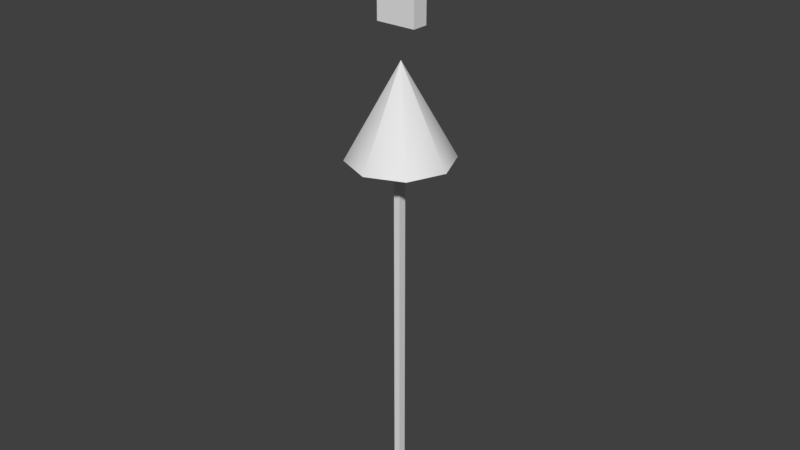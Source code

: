 # Source: y-axis.blend  (saved by Blender 2.79.0; exported with 4.5.12 LTS)
import bpy
from mathutils import Matrix  # noqa: F401  (used for matrix-valued properties, if any)

bpy.ops.wm.read_factory_settings(use_empty=True)
scene = bpy.context.scene
scene.name = 'Scene'

# ---- collections
col_collection_1 = bpy.data.collections.new('Collection 1'); scene.collection.children.link(col_collection_1)

# ---- materials (node trees are filled in below, after node groups)
mat_wire_085028177 = bpy.data.materials.new('wire_085028177')
mat_wire_085028177.alpha_threshold = 0.0
mat_wire_085028177.use_transparent_shadow = False
mat_wire_085028177.roughness = 0.5

# ---- material node trees

# ---- world
world_world = bpy.data.worlds.new('World'); scene.world = world_world
world_world.color = (0.05088, 0.05088, 0.05088)
world_world.use_sun_shadow = False
world_world.sun_shadow_jitter_overblur = 0.0
world_world.cycles.sampling_method = 'MANUAL'

# ---- meshes
me_cutext = bpy.data.meshes.new('CUText')
me_cutext.from_pydata([(0.301, 0.447, 0.0), (0.118, 0.682, 0.0), (0.0, 0.682, 0.0), (0.253, 0.361, 0.0), (0.253, 0.0, 0.0), (0.351, 0.0, 0.0), (0.351, 0.36, 0.0), (0.604, 0.682, 0.0), (0.486, 0.682, 0.0), (0.301, 0.447, 0.2407), (0.118, 0.682, 0.2407), (0.0, 0.682, 0.2407), (0.253, 0.361, 0.2407), (0.253, 0.0, 0.2407), (0.351, 0.0, 0.2407), (0.351, 0.36, 0.2407), (0.604, 0.682, 0.2407), (0.486, 0.682, 0.2407), (0.3225, -0.7562, 0.09936), (0.1045, -0.7562, 0.3174), (0.01417, -0.7562, 0.09936), (0.3225, -0.7562, 0.4077), (0.5405, -0.7562, 0.3174), (0.6309, -0.7562, 0.09936), (0.5405, -0.7562, -0.1187), (0.3225, -0.7562, -0.209), (0.1045, -0.7562, -0.1187), (0.3225, -0.2047, 0.09936), (0.3367, -0.7579, 0.07975), (0.3367, -2.99, 0.07975), (0.2878, -2.99, 0.07975), (0.2878, -0.7579, 0.07975), (0.3367, -0.7579, 0.1189), (0.2878, -0.7579, 0.1189), (0.2878, -2.99, 0.1189), (0.3367, -2.99, 0.1189)], [], [(3, 2, 1), (3, 1, 0), (0, 8, 7), (0, 7, 6), (3, 0, 6), (4, 3, 6), (4, 6, 5), (12, 10, 11), (12, 9, 10), (9, 16, 17), (9, 15, 16), (12, 15, 9), (13, 15, 12), (13, 14, 15), (3, 11, 2), (4, 12, 3), (0, 17, 8), (5, 13, 4), (1, 9, 0), (8, 16, 7), (6, 14, 5), (7, 15, 6), (2, 10, 1), (3, 12, 11), (4, 13, 12), (0, 9, 17), (5, 14, 13), (1, 10, 9), (8, 17, 16), (6, 15, 14), (7, 16, 15), (2, 11, 10), (18, 19, 20), (18, 21, 19), (18, 22, 21), (18, 23, 22), (18, 24, 23), (18, 25, 24), (18, 26, 25), (18, 20, 26), (20, 19, 27), (19, 21, 27), (21, 22, 27), (22, 23, 27), (23, 24, 27), (24, 25, 27), (25, 26, 27), (26, 20, 27), (28, 29, 30), (30, 31, 28), (32, 33, 34), (34, 35, 32), (28, 31, 33), (33, 32, 28), (31, 30, 34), (34, 33, 31), (30, 29, 35), (35, 34, 30), (29, 28, 32), (32, 35, 29)])
me_cutext.polygons.foreach_set('use_smooth', [0, 0, 0, 0, 0, 0, 0, 0, 0, 0, 0, 0, 0, 0, 0, 0, 0, 0, 0, 0, 0, 0, 0, 0, 0, 0, 0, 0, 0, 0, 0, 0, 1, 1, 1, 1, 1, 1, 1, 1, 1, 1, 1, 1, 1, 1, 1, 1, 1, 1, 1, 1, 1, 1, 1, 1, 1, 1, 1, 1])
_k = set([(19, 20), (19, 21), (19, 27), (20, 26), (20, 27), (21, 22), (21, 27), (22, 23), (22, 27), (23, 24), (23, 27), (24, 25), (24, 27), (25, 26), (25, 27), (26, 27), (28, 29), (28, 31), (28, 32), (29, 30), (29, 35), (30, 31), (30, 34), (31, 33), (32, 33), (32, 35), (33, 34), (34, 35)])
me_cutext.attributes.new('sharp_edge', 'BOOLEAN', 'EDGE').data.foreach_set('value', [ (min(e.vertices), max(e.vertices)) in _k for e in me_cutext.edges])
_uv = me_cutext.uv_layers.new(name='UVMap')
_uv.uv.foreach_set('vector', [0.0, 0.0, 0.0, 0.0, 0.0, 0.0, 0.0, 0.0, 0.0, 0.0, 0.0, 0.0, 0.0, 0.0, 0.0, 0.0, 0.0, 0.0, 0.0, 0.0, 0.0, 0.0, 0.0, 0.0, 0.0, 0.0, 0.0, 0.0, 0.0, 0.0, 0.0, 0.0, 0.0, 0.0, 0.0, 0.0, 0.0, 0.0, 0.0, 0.0, 0.0, 0.0, 0.0, 0.0, 0.0, 0.0, 0.0, 0.0, 0.0, 0.0, 0.0, 0.0, 0.0, 0.0, 0.0, 0.0, 0.0, 0.0, 0.0, 0.0, 0.0, 0.0, 0.0, 0.0, 0.0, 0.0, 0.0, 0.0, 0.0, 0.0, 0.0, 0.0, 0.0, 0.0, 0.0, 0.0, 0.0, 0.0, 0.0, 0.0, 0.0, 0.0, 0.0, 0.0, 0.0, 0.0, 0.0, 0.0, 0.0, 0.0, 0.0, 0.0, 0.0, 0.0, 0.0, 0.0, 0.0, 0.0, 0.0, 0.0, 0.0, 0.0, 0.0, 0.0, 0.0, 0.0, 0.0, 0.0, 0.0, 0.0, 0.0, 0.0, 0.0, 0.0, 0.0, 0.0, 0.0, 0.0, 0.0, 0.0, 0.0, 0.0, 0.0, 0.0, 0.0, 0.0, 0.0, 0.0, 0.0, 0.0, 0.0, 0.0, 0.0, 0.0, 0.0, 0.0, 0.0, 0.0, 0.0, 0.0, 0.0, 0.0, 0.0, 0.0, 0.0, 0.0, 0.0, 0.0, 0.0, 0.0, 0.0, 0.0, 0.0, 0.0, 0.0, 0.0, 0.0, 0.0, 0.0, 0.0, 0.0, 0.0, 0.0, 0.0, 0.0, 0.0, 0.0, 0.0, 0.0, 0.0, 0.0, 0.0, 0.0, 0.0, 0.0, 0.0, 0.0, 0.0, 0.0, 0.0, 0.0, 0.0, 0.0, 0.0, 0.0, 0.0, 0.0, 0.0, 0.0, 0.0, 0.0, 0.0, 0.5, 0.5, 0.8536, 0.8536, 1.0, 0.5, 0.5, 0.5, 0.5, 1.0, 0.8536, 0.8536, 0.5, 0.5, 0.1464, 0.8536, 0.5, 1.0, 0.5, 0.5, 0.0, 0.5, 0.1464, 0.8536, 0.5, 0.5, 0.1464, 0.1464, 0.0, 0.5, 0.5, 0.5, 0.5, 0.0, 0.1464, 0.1464, 0.5, 0.5, 0.8536, 0.1464, 0.5, 0.0, 0.5, 0.5, 1.0, 0.5, 0.8536, 0.1464, 1.0, 0.5, 0.8536, 0.8536, 0.5, 0.5, 0.8536, 0.8536, 0.5, 1.0, 0.5, 0.5, 0.5, 1.0, 0.1464, 0.8536, 0.5, 0.5, 0.1464, 0.8536, 0.0, 0.5, 0.5, 0.5, 0.0, 0.5, 0.1464, 0.1464, 0.5, 0.5, 0.1464, 0.1464, 0.5, 0.0, 0.5, 0.5, 0.5, 0.0, 0.8536, 0.1464, 0.5, 0.5, 0.8536, 0.1464, 1.0, 0.5, 0.5, 0.5, 0.477, 0.4682, 0.477, 0.4682, 0.5563, 0.4682, 0.5563, 0.4682, 0.5563, 0.4682, 0.477, 0.4682, 0.477, 0.5317, 0.5563, 0.5317, 0.5563, 0.5317, 0.5563, 0.5317, 0.477, 0.5317, 0.477, 0.5317, 0.477, 0.4682, 0.5563, 0.4682, 0.5563, 0.5317, 0.5563, 0.5317, 0.477, 0.5317, 0.477, 0.4682, 0.5563, 0.4682, 0.5563, 0.4682, 0.5563, 0.5317, 0.5563, 0.5317, 0.5563, 0.5317, 0.5563, 0.4682, 0.5563, 0.4682, 0.477, 0.4682, 0.477, 0.5317, 0.477, 0.5317, 0.5563, 0.5317, 0.5563, 0.4682, 0.477, 0.4682, 0.477, 0.4682, 0.477, 0.5317, 0.477, 0.5317, 0.477, 0.5317, 0.477, 0.4682])
me_cutext.materials.append(mat_wire_085028177)
me_cutext.use_remesh_preserve_volume = False
me_cutext.use_remesh_preserve_attributes = False
me_cutext.use_mirror_vertex_groups = False
me_cutext.auto_texspace = False
me_cutext.update()
me_cutext.normals_split_custom_set([tuple(v) for v in zip(*[iter([0.0, 0.0, -1.0, 0.0, 0.0, -1.0, 0.0, 0.0, -1.0, 0.0, 0.0, -1.0, 0.0, 0.0, -1.0, 0.0, 0.0, -1.0, 0.0, 0.0, -1.0, 0.0, 0.0, -1.0, 0.0, 0.0, -1.0, 0.0, 0.0, -1.0, 0.0, 0.0, -1.0, 0.0, 0.0, -1.0, 0.0, 0.0, -1.0, 0.0, 0.0, -1.0, 0.0, 0.0, -1.0, 0.0, 0.0, -1.0, 0.0, 0.0, -1.0, 0.0, 0.0, -1.0, 0.0, 0.0, -1.0, 0.0, 0.0, -1.0, 0.0, 0.0, -1.0, 0.0, 0.0, 1.0, 0.0, 0.0, 1.0, 0.0, 0.0, 1.0, 2.758e-07, 0.0, 1.0, 2.758e-07, 0.0, 1.0, 2.758e-07, 0.0, 1.0, 0.0, 0.0, 1.0, 0.0, 0.0, 1.0, 0.0, 0.0, 1.0, 0.0, 0.0, 1.0, 0.0, 0.0, 1.0, 0.0, 0.0, 1.0, -4.395e-07, 0.0, 1.0, -4.395e-07, 0.0, 1.0, -4.395e-07, 0.0, 1.0, 5.594e-08, 0.0, 1.0, 5.594e-08, 0.0, 1.0, 5.594e-08, 0.0, 1.0, 0.0, 0.0, 1.0, 0.0, 0.0, 1.0, 0.0, 0.0, 1.0, -0.7854, -0.619, 0.0, -0.7854, -0.619, 0.0, -0.7854, -0.619, 0.0, -1.0, 0.0, 0.0, -1.0, 0.0, 0.0, -1.0, 0.0, 0.0, -0.7857, 0.6186, 0.0, -0.7857, 0.6186, 0.0, -0.7857, 0.6186, 0.0, 0.0, -1.0, 0.0, 0.0, -1.0, 0.0, 0.0, -1.0, 0.0, 0.789, 0.6144, 0.0, 0.789, 0.6144, 0.0, 0.789, 0.6144, 0.0, 0.0, 1.0, 0.0, 0.0, 1.0, 0.0, 0.0, 1.0, 0.0, 1.0, 0.0, 0.0, 1.0, 0.0, 0.0, 1.0, 0.0, 0.0, 0.7863, -0.6178, 0.0, 0.7863, -0.6178, 0.0, 0.7863, -0.6178, 0.0, 0.0, 1.0, 0.0, 0.0, 1.0, 0.0, 0.0, 1.0, 0.0, -0.7854, -0.619, 0.0, -0.7854, -0.619, 0.0, -0.7854, -0.619, 0.0, -1.0, 0.0, 0.0, -1.0, 0.0, 0.0, -1.0, 0.0, 0.0, -0.7857, 0.6186, 0.0, -0.7857, 0.6186, 0.0, -0.7857, 0.6186, 0.0, 0.0, -1.0, 0.0, 0.0, -1.0, 0.0, 0.0, -1.0, 0.0, 0.789, 0.6144, 0.0, 0.789, 0.6144, 0.0, 0.789, 0.6144, 0.0, 0.0, 1.0, 0.0, 0.0, 1.0, 0.0, 0.0, 1.0, 0.0, 1.0, 0.0, 0.0, 1.0, 0.0, 0.0, 1.0, 0.0, 0.0, 0.7863, -0.6178, 0.0, 0.7863, -0.6178, 0.0, 0.7863, -0.6178, 0.0, 0.0, 1.0, 0.0, 0.0, 1.0, 0.0, 0.0, 1.0, 0.0, 0.0, -1.0, -2.771e-08, 0.0, -1.0, 0.0, 0.0, -1.0, 1.108e-07, 0.0, -1.0, -2.771e-08, 0.0, -1.0, 0.0, 0.0, -1.0, 0.0, 0.0, -1.0, -2.771e-08, 0.0, -1.0, -1.108e-07, 0.0, -1.0, 0.0, 0.0, -1.0, -2.771e-08, 0.0, -1.0, 4.825e-14, 0.0, -1.0, -1.108e-07, 0.0, -1.0, -2.771e-08, 0.0, -1.0, -1.108e-07, 0.0, -1.0, 4.825e-14, 0.0, -1.0, -2.771e-08, 0.0, -1.0, -2.217e-07, 0.0, -1.0, -1.108e-07, 0.0, -1.0, -2.771e-08, 0.0, -1.0, 1.108e-07, 0.0, -1.0, -2.217e-07, 0.0, -1.0, -2.771e-08, 0.0, -1.0, 1.108e-07, 0.0, -1.0, 1.108e-07, -0.8729, 0.4879, 1.223e-06, -0.6172, 0.4879, 0.6172, -0.8209, 0.4589, 0.34, -0.6172, 0.4879, 0.6172, -1.073e-06, 0.4879, 0.8729, -0.34, 0.4589, 0.8209, 1.348e-06, 0.4879, 0.8729, 0.6172, 0.488, 0.6172, 0.34, 0.4589, 0.8209, 0.6172, 0.488, 0.6172, 0.8729, 0.488, 1.252e-06, 0.8209, 0.4589, 0.34, 0.8729, 0.488, -1.179e-06, 0.6172, 0.488, -0.6172, 0.8209, 0.4589, -0.34, 0.6172, 0.488, -0.6172, 9.537e-07, 0.488, -0.8729, 0.34, 0.4589, -0.8209, -1.15e-06, 0.488, -0.8729, -0.6172, 0.488, -0.6172, -0.34, 0.4589, -0.8209, -0.6172, 0.488, -0.6172, -0.8729, 0.4879, -1.252e-06, -0.8209, 0.4589, -0.34, -7.611e-09, 7.343e-08, -1.0, -5.454e-07, 7.343e-08, -1.0, -5.378e-07, 7.343e-08, -1.0, -5.378e-07, 7.343e-08, -1.0, 0.0, 7.343e-08, -1.0, -7.611e-09, 7.343e-08, -1.0, 5.378e-07, -7.343e-08, 1.0, 5.454e-07, -7.343e-08, 1.0, 7.611e-09, -7.343e-08, 1.0, 7.611e-09, -7.343e-08, 1.0, 0.0, -7.343e-08, 1.0, 5.378e-07, -7.343e-08, 1.0, 0.0, 1.0, 2.077e-06, 0.0, 1.0, 0.0, 0.0, 1.0, 1.564e-06, 0.0, 1.0, 1.564e-06, 0.0, 1.0, 3.641e-06, 0.0, 1.0, 2.077e-06, -1.0, -4.261e-08, 0.0, -1.0, -4.261e-08, 0.0, -1.0, -4.261e-08, 0.0, -1.0, -4.261e-08, 0.0, -1.0, -4.261e-08, 0.0, -1.0, -4.261e-08, 0.0, 0.0, -1.0, 0.0, 0.0, -1.0, 0.0, 0.0, -1.0, 0.0, 0.0, -1.0, 0.0, 0.0, -1.0, 0.0, 0.0, -1.0, 0.0, 1.0, 2.178e-08, -8.497e-09, 1.0, 6.392e-08, -7.61e-07, 1.0, 6.344e-08, -7.525e-07, 1.0, 6.344e-08, -7.525e-07, 1.0, 2.131e-08, 0.0, 1.0, 2.178e-08, -8.497e-09])] * 3)])

# ---- objects
ob_text = bpy.data.objects.new('Text', me_cutext)

# ---- transforms, parenting, visibility, modifiers, constraints
ob_text.location = (-7.185, -14.4, 112.6)
ob_text.rotation_euler = (1.571, -0.0, 1.571)
ob_text.scale = (37.32, 37.32, 37.32)
ob_text.lineart.crease_threshold = 0.0

# ---- collection membership
col_collection_1.objects.link(ob_text)

# ---- scene / render settings (as saved in the file)
scene.frame_start = 1; scene.frame_end = 250; scene.frame_set(1)
scene.render.engine = 'BLENDER_EEVEE_NEXT'
scene.render.resolution_percentage = 50
scene.render.dither_intensity = 0.0
scene.cycles.use_denoising = False
scene.cycles.samples = 128
scene.cycles.sampling_pattern = 'TABULATED_SOBOL'
scene.cycles.use_adaptive_sampling = False
scene.cycles.use_light_tree = False
scene.cycles.blur_glossy = 0.0
scene.cycles.sample_clamp_indirect = 0.0
scene.view_settings.view_transform = 'Standard'
bpy.context.view_layer.update()

# ---- added for rendering (the .blend has no active camera and no usable light): camera, sun
cam_auto = bpy.data.cameras.new('AutoCamera')
cam_auto.lens = 50.0
cam_auto.sensor_width = 36.0
cam_auto.clip_end = 2288.83
ob_auto_camera = bpy.data.objects.new('AutoCamera', cam_auto)
scene.collection.objects.link(ob_auto_camera)
ob_auto_camera.location = (126.942, -159.133, 173.884)
ob_auto_camera.rotation_euler = (1.09748, -7.21219e-08, 0.694738)
scene.camera = ob_auto_camera
light_auto_sun = bpy.data.lights.new('AutoSun', 'SUN')
light_auto_sun.energy = 3.0
light_auto_sun.angle = 0.0523599
ob_auto_sun = bpy.data.objects.new('AutoSun', light_auto_sun)
scene.collection.objects.link(ob_auto_sun)
ob_auto_sun.rotation_euler = (0.872665, 0.174533, 0.523599)
bpy.context.view_layer.update()
